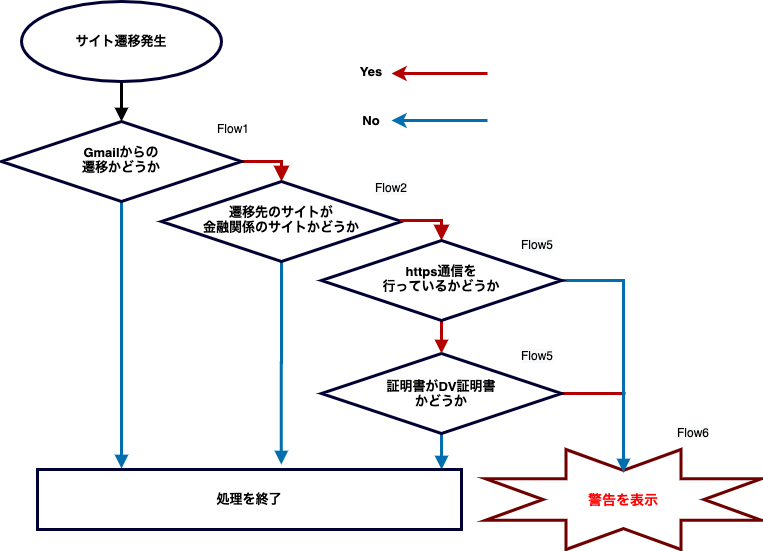

The diagram above was exported from draw.io. Its source (the exported page's mxGraphModel, read from the mxfile embedded in the PNG):
<mxGraphModel dx="946" dy="1760" grid="1" gridSize="12" guides="1" tooltips="1" connect="1" arrows="1" fold="1" page="1" pageScale="1" pageWidth="827" pageHeight="1169" math="0" shadow="0">
  <root>
    <mxCell id="WIyWlLk6GJQsqaUBKTNV-0" />
    <mxCell id="WIyWlLk6GJQsqaUBKTNV-1" parent="WIyWlLk6GJQsqaUBKTNV-0" />
    <mxCell id="WIyWlLk6GJQsqaUBKTNV-4" value="" style="rounded=0;html=1;jettySize=auto;orthogonalLoop=1;fontSize=11;endArrow=block;endFill=1;endSize=8;strokeWidth=3;shadow=0;labelBackgroundColor=none;edgeStyle=orthogonalEdgeStyle;fillColor=#e51400;strokeColor=#B20000;exitX=1;exitY=0.5;exitDx=0;exitDy=0;entryX=0.5;entryY=0;entryDx=0;entryDy=0;" parent="WIyWlLk6GJQsqaUBKTNV-1" source="WIyWlLk6GJQsqaUBKTNV-6" target="WIyWlLk6GJQsqaUBKTNV-10" edge="1">
      <mxGeometry x="-1" y="20" relative="1" as="geometry">
        <mxPoint as="offset" />
        <Array as="points">
          <mxPoint x="304" y="52" />
        </Array>
      </mxGeometry>
    </mxCell>
    <mxCell id="MX_DmpfIUXjKAYyvzous-22" style="edgeStyle=orthogonalEdgeStyle;rounded=0;orthogonalLoop=1;jettySize=auto;html=1;exitX=0.5;exitY=1;exitDx=0;exitDy=0;endArrow=block;endFill=1;strokeWidth=3;fillColor=#1ba1e2;strokeColor=#006EAF;" edge="1" parent="WIyWlLk6GJQsqaUBKTNV-1" source="WIyWlLk6GJQsqaUBKTNV-6">
      <mxGeometry relative="1" as="geometry">
        <mxPoint x="144" y="359" as="targetPoint" />
      </mxGeometry>
    </mxCell>
    <mxCell id="WIyWlLk6GJQsqaUBKTNV-6" value="&lt;font style=&quot;font-size: 13px&quot;&gt;&lt;b&gt;Gmailからの&lt;br&gt;遷移かどうか&lt;/b&gt;&lt;/font&gt;" style="rhombus;whiteSpace=wrap;html=1;shadow=0;fontFamily=Helvetica;fontSize=12;align=center;strokeWidth=3;spacing=6;spacingTop=-4;strokeColor=#000033;" parent="WIyWlLk6GJQsqaUBKTNV-1" vertex="1">
      <mxGeometry x="24" y="12" width="240" height="80" as="geometry" />
    </mxCell>
    <mxCell id="MX_DmpfIUXjKAYyvzous-21" style="edgeStyle=orthogonalEdgeStyle;rounded=0;orthogonalLoop=1;jettySize=auto;html=1;exitX=0.5;exitY=1;exitDx=0;exitDy=0;entryX=0.575;entryY=-0.083;entryDx=0;entryDy=0;endArrow=block;endFill=1;strokeWidth=3;entryPerimeter=0;fillColor=#1ba1e2;strokeColor=#006EAF;" edge="1" parent="WIyWlLk6GJQsqaUBKTNV-1" source="WIyWlLk6GJQsqaUBKTNV-10" target="t6rt-Hdz0G4ypHsIMEbI-9">
      <mxGeometry relative="1" as="geometry" />
    </mxCell>
    <mxCell id="WIyWlLk6GJQsqaUBKTNV-10" value="&lt;b style=&quot;font-size: 13px&quot;&gt;遷移先のサイトが&lt;br&gt;金融関係のサイトかどうか&lt;/b&gt;" style="rhombus;whiteSpace=wrap;html=1;shadow=0;fontFamily=Helvetica;fontSize=12;align=center;strokeWidth=3;spacing=6;spacingTop=-4;strokeColor=#000033;" parent="WIyWlLk6GJQsqaUBKTNV-1" vertex="1">
      <mxGeometry x="184" y="72" width="240" height="80" as="geometry" />
    </mxCell>
    <mxCell id="MX_DmpfIUXjKAYyvzous-19" style="edgeStyle=orthogonalEdgeStyle;rounded=0;orthogonalLoop=1;jettySize=auto;html=1;exitX=1;exitY=0.5;exitDx=0;exitDy=0;endArrow=none;endFill=0;strokeWidth=3;fillColor=#e51400;strokeColor=#B20000;" edge="1" parent="WIyWlLk6GJQsqaUBKTNV-1" source="BV_NYRaDZO-YiCEpJQqe-0">
      <mxGeometry relative="1" as="geometry">
        <mxPoint x="648" y="284" as="targetPoint" />
      </mxGeometry>
    </mxCell>
    <mxCell id="MX_DmpfIUXjKAYyvzous-27" style="edgeStyle=orthogonalEdgeStyle;rounded=0;orthogonalLoop=1;jettySize=auto;html=1;exitX=0.5;exitY=1;exitDx=0;exitDy=0;entryX=0.953;entryY=0;entryDx=0;entryDy=0;entryPerimeter=0;endArrow=block;endFill=1;strokeWidth=3;fillColor=#1ba1e2;strokeColor=#006EAF;" edge="1" parent="WIyWlLk6GJQsqaUBKTNV-1" source="BV_NYRaDZO-YiCEpJQqe-0" target="t6rt-Hdz0G4ypHsIMEbI-9">
      <mxGeometry relative="1" as="geometry" />
    </mxCell>
    <mxCell id="BV_NYRaDZO-YiCEpJQqe-0" value="&lt;b style=&quot;font-size: 13px&quot;&gt;証明書がDV証明書&lt;br&gt;かどうか&lt;/b&gt;" style="rhombus;whiteSpace=wrap;html=1;strokeWidth=3;strokeColor=#000033;" parent="WIyWlLk6GJQsqaUBKTNV-1" vertex="1">
      <mxGeometry x="344" y="244" width="240" height="80" as="geometry" />
    </mxCell>
    <mxCell id="t6rt-Hdz0G4ypHsIMEbI-7" style="edgeStyle=orthogonalEdgeStyle;rounded=0;orthogonalLoop=1;jettySize=auto;html=1;exitX=0.5;exitY=1;exitDx=0;exitDy=0;entryX=0.5;entryY=0;entryDx=0;entryDy=0;startArrow=none;startFill=0;endArrow=block;endFill=1;strokeWidth=3;fillColor=#e51400;strokeColor=#B20000;" parent="WIyWlLk6GJQsqaUBKTNV-1" source="MX_DmpfIUXjKAYyvzous-15" target="BV_NYRaDZO-YiCEpJQqe-0" edge="1">
      <mxGeometry relative="1" as="geometry">
        <mxPoint x="464" y="224" as="sourcePoint" />
      </mxGeometry>
    </mxCell>
    <mxCell id="t6rt-Hdz0G4ypHsIMEbI-9" value="&lt;font style=&quot;font-size: 13px&quot;&gt;&lt;b&gt;処理を終了&lt;/b&gt;&lt;/font&gt;" style="rounded=0;whiteSpace=wrap;html=1;strokeWidth=3;strokeColor=#000033;" parent="WIyWlLk6GJQsqaUBKTNV-1" vertex="1">
      <mxGeometry x="60" y="360" width="424" height="60" as="geometry" />
    </mxCell>
    <mxCell id="t6rt-Hdz0G4ypHsIMEbI-12" style="edgeStyle=orthogonalEdgeStyle;rounded=0;orthogonalLoop=1;jettySize=auto;html=1;entryX=0.5;entryY=0;entryDx=0;entryDy=0;startArrow=none;startFill=0;endArrow=block;endFill=1;strokeWidth=3;" parent="WIyWlLk6GJQsqaUBKTNV-1" source="t6rt-Hdz0G4ypHsIMEbI-10" target="WIyWlLk6GJQsqaUBKTNV-6" edge="1">
      <mxGeometry relative="1" as="geometry" />
    </mxCell>
    <mxCell id="t6rt-Hdz0G4ypHsIMEbI-10" value="&lt;b&gt;&lt;font style=&quot;font-size: 13px&quot;&gt;サイト遷移発生&lt;/font&gt;&lt;/b&gt;" style="ellipse;whiteSpace=wrap;html=1;strokeWidth=3;strokeColor=#000033;" parent="WIyWlLk6GJQsqaUBKTNV-1" vertex="1">
      <mxGeometry x="44" y="-108" width="200" height="80" as="geometry" />
    </mxCell>
    <mxCell id="t6rt-Hdz0G4ypHsIMEbI-15" value="" style="endArrow=classic;html=1;strokeWidth=3;fillColor=#e51400;strokeColor=#B20000;" parent="WIyWlLk6GJQsqaUBKTNV-1" edge="1">
      <mxGeometry width="50" height="50" relative="1" as="geometry">
        <mxPoint x="510" y="-36" as="sourcePoint" />
        <mxPoint x="414" y="-36" as="targetPoint" />
      </mxGeometry>
    </mxCell>
    <mxCell id="t6rt-Hdz0G4ypHsIMEbI-16" value="" style="endArrow=classic;html=1;strokeWidth=3;fillColor=#1ba1e2;strokeColor=#006EAF;" parent="WIyWlLk6GJQsqaUBKTNV-1" target="t6rt-Hdz0G4ypHsIMEbI-17" edge="1">
      <mxGeometry width="50" height="50" relative="1" as="geometry">
        <mxPoint x="510" y="11" as="sourcePoint" />
        <mxPoint x="414" y="11" as="targetPoint" />
      </mxGeometry>
    </mxCell>
    <mxCell id="t6rt-Hdz0G4ypHsIMEbI-17" value="&lt;b&gt;&lt;font style=&quot;font-size: 13px&quot;&gt;No&lt;/font&gt;&lt;/b&gt;" style="text;html=1;strokeColor=none;fillColor=none;align=center;verticalAlign=middle;whiteSpace=wrap;rounded=0;" parent="WIyWlLk6GJQsqaUBKTNV-1" vertex="1">
      <mxGeometry x="374" y="1" width="40" height="20" as="geometry" />
    </mxCell>
    <mxCell id="t6rt-Hdz0G4ypHsIMEbI-18" value="&lt;font style=&quot;font-size: 13px&quot;&gt;&lt;b&gt;Yes&lt;/b&gt;&lt;/font&gt;" style="text;html=1;strokeColor=none;fillColor=none;align=center;verticalAlign=middle;whiteSpace=wrap;rounded=0;" parent="WIyWlLk6GJQsqaUBKTNV-1" vertex="1">
      <mxGeometry x="374" y="-48" width="40" height="20" as="geometry" />
    </mxCell>
    <mxCell id="t6rt-Hdz0G4ypHsIMEbI-20" value="" style="verticalLabelPosition=bottom;verticalAlign=top;html=1;shape=mxgraph.basic.8_point_star;strokeColor=#6F0000;strokeWidth=3;fontColor=#ffffff;fillColor=none;" parent="WIyWlLk6GJQsqaUBKTNV-1" vertex="1">
      <mxGeometry x="508" y="340" width="276" height="100" as="geometry" />
    </mxCell>
    <mxCell id="t6rt-Hdz0G4ypHsIMEbI-21" value="&lt;font style=&quot;font-size: 14px&quot; color=&quot;#ff0000&quot;&gt;&lt;b&gt;警告を表示&lt;/b&gt;&lt;/font&gt;" style="text;html=1;strokeColor=none;fillColor=none;align=center;verticalAlign=middle;whiteSpace=wrap;rounded=0;" parent="WIyWlLk6GJQsqaUBKTNV-1" vertex="1">
      <mxGeometry x="584" y="380" width="124" height="20" as="geometry" />
    </mxCell>
    <mxCell id="t6rt-Hdz0G4ypHsIMEbI-23" value="Flow1" style="text;html=1;strokeColor=none;fillColor=none;align=center;verticalAlign=middle;whiteSpace=wrap;rounded=0;" parent="WIyWlLk6GJQsqaUBKTNV-1" vertex="1">
      <mxGeometry x="224" y="1" width="64" height="35" as="geometry" />
    </mxCell>
    <mxCell id="t6rt-Hdz0G4ypHsIMEbI-24" value="&lt;meta charset=&quot;utf-8&quot;&gt;&lt;span style=&quot;color: rgb(0, 0, 0); font-family: helvetica; font-size: 12px; font-style: normal; font-weight: 400; letter-spacing: normal; text-align: center; text-indent: 0px; text-transform: none; word-spacing: 0px; background-color: rgb(248, 249, 250); display: inline; float: none;&quot;&gt;Flow2&lt;/span&gt;" style="text;html=1;strokeColor=none;fillColor=none;align=center;verticalAlign=middle;whiteSpace=wrap;rounded=0;" parent="WIyWlLk6GJQsqaUBKTNV-1" vertex="1">
      <mxGeometry x="382" y="60" width="64" height="35" as="geometry" />
    </mxCell>
    <mxCell id="t6rt-Hdz0G4ypHsIMEbI-25" value="&lt;span style=&quot;color: rgb(0 , 0 , 0) ; font-family: &amp;#34;helvetica&amp;#34; ; font-size: 12px ; font-style: normal ; font-weight: 400 ; letter-spacing: normal ; text-align: center ; text-indent: 0px ; text-transform: none ; word-spacing: 0px ; background-color: rgb(248 , 249 , 250) ; display: inline ; float: none&quot;&gt;Flow5&lt;/span&gt;" style="text;html=1;strokeColor=none;fillColor=none;align=center;verticalAlign=middle;whiteSpace=wrap;rounded=0;" parent="WIyWlLk6GJQsqaUBKTNV-1" vertex="1">
      <mxGeometry x="528" y="117" width="64" height="35" as="geometry" />
    </mxCell>
    <mxCell id="t6rt-Hdz0G4ypHsIMEbI-26" value="&lt;span style=&quot;color: rgb(0 , 0 , 0) ; font-family: &amp;#34;helvetica&amp;#34; ; font-size: 12px ; font-style: normal ; font-weight: 400 ; letter-spacing: normal ; text-align: center ; text-indent: 0px ; text-transform: none ; word-spacing: 0px ; background-color: rgb(248 , 249 , 250) ; display: inline ; float: none&quot;&gt;Flow5&lt;/span&gt;" style="text;html=1;strokeColor=none;fillColor=none;align=center;verticalAlign=middle;whiteSpace=wrap;rounded=0;" parent="WIyWlLk6GJQsqaUBKTNV-1" vertex="1">
      <mxGeometry x="528" y="228" width="64" height="35" as="geometry" />
    </mxCell>
    <mxCell id="t6rt-Hdz0G4ypHsIMEbI-27" value="&lt;span style=&quot;color: rgb(0 , 0 , 0) ; font-family: &amp;#34;helvetica&amp;#34; ; font-size: 12px ; font-style: normal ; font-weight: 400 ; letter-spacing: normal ; text-align: center ; text-indent: 0px ; text-transform: none ; word-spacing: 0px ; background-color: rgb(248 , 249 , 250) ; display: inline ; float: none&quot;&gt;Flow6&lt;br&gt;&lt;/span&gt;" style="text;html=1;strokeColor=none;fillColor=none;align=center;verticalAlign=middle;whiteSpace=wrap;rounded=0;" parent="WIyWlLk6GJQsqaUBKTNV-1" vertex="1">
      <mxGeometry x="684" y="305" width="64" height="35" as="geometry" />
    </mxCell>
    <mxCell id="MX_DmpfIUXjKAYyvzous-14" value="" style="rounded=0;html=1;jettySize=auto;orthogonalLoop=1;fontSize=11;endArrow=block;endFill=1;endSize=8;strokeWidth=3;shadow=0;labelBackgroundColor=none;edgeStyle=orthogonalEdgeStyle;fillColor=#e51400;strokeColor=#B20000;exitX=1;exitY=0.5;exitDx=0;exitDy=0;entryX=0.5;entryY=0;entryDx=0;entryDy=0;" edge="1" parent="WIyWlLk6GJQsqaUBKTNV-1" target="MX_DmpfIUXjKAYyvzous-15" source="WIyWlLk6GJQsqaUBKTNV-10">
      <mxGeometry x="-1" y="20" relative="1" as="geometry">
        <mxPoint as="offset" />
        <mxPoint x="424" y="111" as="sourcePoint" />
        <Array as="points">
          <mxPoint x="424" y="111" />
          <mxPoint x="464" y="111" />
        </Array>
      </mxGeometry>
    </mxCell>
    <mxCell id="MX_DmpfIUXjKAYyvzous-28" style="edgeStyle=orthogonalEdgeStyle;rounded=0;orthogonalLoop=1;jettySize=auto;html=1;exitX=1;exitY=0.5;exitDx=0;exitDy=0;entryX=0.5;entryY=0.23;entryDx=0;entryDy=0;entryPerimeter=0;endArrow=block;endFill=1;strokeWidth=3;fillColor=#1ba1e2;strokeColor=#006EAF;" edge="1" parent="WIyWlLk6GJQsqaUBKTNV-1" source="MX_DmpfIUXjKAYyvzous-15" target="t6rt-Hdz0G4ypHsIMEbI-20">
      <mxGeometry relative="1" as="geometry" />
    </mxCell>
    <mxCell id="MX_DmpfIUXjKAYyvzous-15" value="&lt;b style=&quot;font-size: 13px&quot;&gt;&lt;span&gt;https通信を&lt;br&gt;&lt;/span&gt;行っているかどうか&lt;/b&gt;" style="rhombus;whiteSpace=wrap;html=1;shadow=0;fontFamily=Helvetica;fontSize=12;align=center;strokeWidth=3;spacing=6;spacingTop=-4;strokeColor=#000033;" vertex="1" parent="WIyWlLk6GJQsqaUBKTNV-1">
      <mxGeometry x="344" y="131" width="240" height="80" as="geometry" />
    </mxCell>
  </root>
</mxGraphModel>